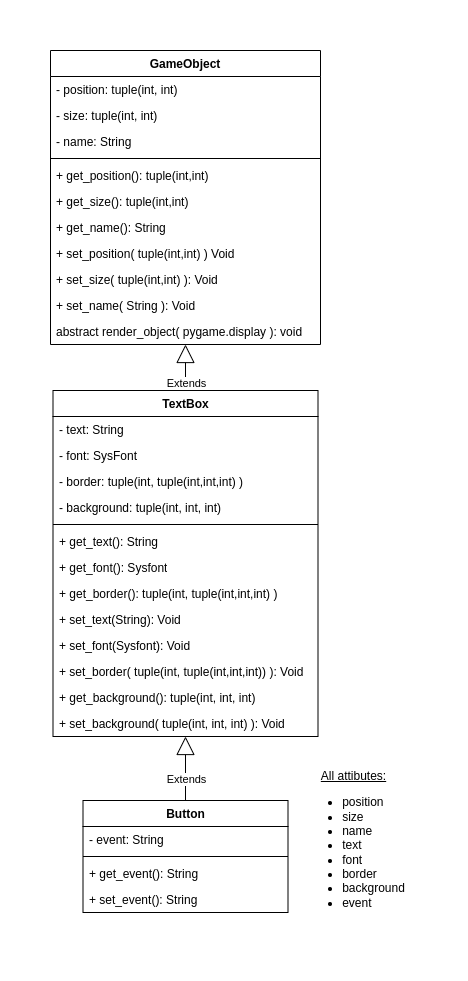

The diagram above was exported from draw.io. Its source (the exported page's mxGraphModel, read from the mxfile embedded in the PNG):
<mxGraphModel dx="1015" dy="752" grid="1" gridSize="10" guides="1" tooltips="1" connect="1" arrows="1" fold="1" page="1" pageScale="1" pageWidth="850" pageHeight="1100" math="0" shadow="0">
  <root>
    <mxCell id="0" />
    <mxCell id="1" parent="0" />
    <mxCell id="bzWQPtxcJ7Fnq9wBNRCp-6" value="GameObject" style="swimlane;fontStyle=1;align=center;verticalAlign=top;childLayout=stackLayout;horizontal=1;startSize=26;horizontalStack=0;resizeParent=1;resizeParentMax=0;resizeLast=0;collapsible=1;marginBottom=0;whiteSpace=wrap;html=1;" parent="1" vertex="1">
      <mxGeometry x="360" y="110" width="270" height="294" as="geometry" />
    </mxCell>
    <mxCell id="bzWQPtxcJ7Fnq9wBNRCp-7" value="- position: tuple(int, int)" style="text;strokeColor=none;fillColor=none;align=left;verticalAlign=top;spacingLeft=4;spacingRight=4;overflow=hidden;rotatable=0;points=[[0,0.5],[1,0.5]];portConstraint=eastwest;whiteSpace=wrap;html=1;" parent="bzWQPtxcJ7Fnq9wBNRCp-6" vertex="1">
      <mxGeometry y="26" width="270" height="26" as="geometry" />
    </mxCell>
    <mxCell id="bzWQPtxcJ7Fnq9wBNRCp-36" value="- size: tuple(int, int)" style="text;strokeColor=none;fillColor=none;align=left;verticalAlign=top;spacingLeft=4;spacingRight=4;overflow=hidden;rotatable=0;points=[[0,0.5],[1,0.5]];portConstraint=eastwest;whiteSpace=wrap;html=1;" parent="bzWQPtxcJ7Fnq9wBNRCp-6" vertex="1">
      <mxGeometry y="52" width="270" height="26" as="geometry" />
    </mxCell>
    <mxCell id="bzWQPtxcJ7Fnq9wBNRCp-37" value="- name: String" style="text;strokeColor=none;fillColor=none;align=left;verticalAlign=top;spacingLeft=4;spacingRight=4;overflow=hidden;rotatable=0;points=[[0,0.5],[1,0.5]];portConstraint=eastwest;whiteSpace=wrap;html=1;" parent="bzWQPtxcJ7Fnq9wBNRCp-6" vertex="1">
      <mxGeometry y="78" width="270" height="26" as="geometry" />
    </mxCell>
    <mxCell id="bzWQPtxcJ7Fnq9wBNRCp-8" value="" style="line;strokeWidth=1;fillColor=none;align=left;verticalAlign=middle;spacingTop=-1;spacingLeft=3;spacingRight=3;rotatable=0;labelPosition=right;points=[];portConstraint=eastwest;strokeColor=inherit;" parent="bzWQPtxcJ7Fnq9wBNRCp-6" vertex="1">
      <mxGeometry y="104" width="270" height="8" as="geometry" />
    </mxCell>
    <mxCell id="bzWQPtxcJ7Fnq9wBNRCp-38" value="+ get_position(): tuple(int,int)" style="text;strokeColor=none;fillColor=none;align=left;verticalAlign=top;spacingLeft=4;spacingRight=4;overflow=hidden;rotatable=0;points=[[0,0.5],[1,0.5]];portConstraint=eastwest;whiteSpace=wrap;html=1;" parent="bzWQPtxcJ7Fnq9wBNRCp-6" vertex="1">
      <mxGeometry y="112" width="270" height="26" as="geometry" />
    </mxCell>
    <mxCell id="bzWQPtxcJ7Fnq9wBNRCp-47" value="+ get_size(): tuple(int,int)" style="text;strokeColor=none;fillColor=none;align=left;verticalAlign=top;spacingLeft=4;spacingRight=4;overflow=hidden;rotatable=0;points=[[0,0.5],[1,0.5]];portConstraint=eastwest;whiteSpace=wrap;html=1;" parent="bzWQPtxcJ7Fnq9wBNRCp-6" vertex="1">
      <mxGeometry y="138" width="270" height="26" as="geometry" />
    </mxCell>
    <mxCell id="bzWQPtxcJ7Fnq9wBNRCp-48" value="+ get_name(): String" style="text;strokeColor=none;fillColor=none;align=left;verticalAlign=top;spacingLeft=4;spacingRight=4;overflow=hidden;rotatable=0;points=[[0,0.5],[1,0.5]];portConstraint=eastwest;whiteSpace=wrap;html=1;" parent="bzWQPtxcJ7Fnq9wBNRCp-6" vertex="1">
      <mxGeometry y="164" width="270" height="26" as="geometry" />
    </mxCell>
    <mxCell id="bzWQPtxcJ7Fnq9wBNRCp-49" value="+ set_position( tuple(int,int) ) Void" style="text;strokeColor=none;fillColor=none;align=left;verticalAlign=top;spacingLeft=4;spacingRight=4;overflow=hidden;rotatable=0;points=[[0,0.5],[1,0.5]];portConstraint=eastwest;whiteSpace=wrap;html=1;" parent="bzWQPtxcJ7Fnq9wBNRCp-6" vertex="1">
      <mxGeometry y="190" width="270" height="26" as="geometry" />
    </mxCell>
    <mxCell id="bzWQPtxcJ7Fnq9wBNRCp-50" value="+ set_size( tuple(int,int) ): Void" style="text;strokeColor=none;fillColor=none;align=left;verticalAlign=top;spacingLeft=4;spacingRight=4;overflow=hidden;rotatable=0;points=[[0,0.5],[1,0.5]];portConstraint=eastwest;whiteSpace=wrap;html=1;" parent="bzWQPtxcJ7Fnq9wBNRCp-6" vertex="1">
      <mxGeometry y="216" width="270" height="26" as="geometry" />
    </mxCell>
    <mxCell id="bzWQPtxcJ7Fnq9wBNRCp-51" value="+ set_name( String ): Void" style="text;strokeColor=none;fillColor=none;align=left;verticalAlign=top;spacingLeft=4;spacingRight=4;overflow=hidden;rotatable=0;points=[[0,0.5],[1,0.5]];portConstraint=eastwest;whiteSpace=wrap;html=1;" parent="bzWQPtxcJ7Fnq9wBNRCp-6" vertex="1">
      <mxGeometry y="242" width="270" height="26" as="geometry" />
    </mxCell>
    <mxCell id="bzWQPtxcJ7Fnq9wBNRCp-78" value="abstract render_object( pygame.display ): void" style="text;strokeColor=none;fillColor=none;align=left;verticalAlign=top;spacingLeft=4;spacingRight=4;overflow=hidden;rotatable=0;points=[[0,0.5],[1,0.5]];portConstraint=eastwest;whiteSpace=wrap;html=1;" parent="bzWQPtxcJ7Fnq9wBNRCp-6" vertex="1">
      <mxGeometry y="268" width="270" height="26" as="geometry" />
    </mxCell>
    <mxCell id="bzWQPtxcJ7Fnq9wBNRCp-10" value="Button" style="swimlane;fontStyle=1;align=center;verticalAlign=top;childLayout=stackLayout;horizontal=1;startSize=26;horizontalStack=0;resizeParent=1;resizeParentMax=0;resizeLast=0;collapsible=1;marginBottom=0;whiteSpace=wrap;html=1;" parent="1" vertex="1">
      <mxGeometry x="392.5" y="860" width="205" height="112" as="geometry" />
    </mxCell>
    <mxCell id="bzWQPtxcJ7Fnq9wBNRCp-11" value="- event: String" style="text;strokeColor=none;fillColor=none;align=left;verticalAlign=top;spacingLeft=4;spacingRight=4;overflow=hidden;rotatable=0;points=[[0,0.5],[1,0.5]];portConstraint=eastwest;whiteSpace=wrap;html=1;" parent="bzWQPtxcJ7Fnq9wBNRCp-10" vertex="1">
      <mxGeometry y="26" width="205" height="26" as="geometry" />
    </mxCell>
    <mxCell id="bzWQPtxcJ7Fnq9wBNRCp-12" value="" style="line;strokeWidth=1;fillColor=none;align=left;verticalAlign=middle;spacingTop=-1;spacingLeft=3;spacingRight=3;rotatable=0;labelPosition=right;points=[];portConstraint=eastwest;strokeColor=inherit;" parent="bzWQPtxcJ7Fnq9wBNRCp-10" vertex="1">
      <mxGeometry y="52" width="205" height="8" as="geometry" />
    </mxCell>
    <mxCell id="bzWQPtxcJ7Fnq9wBNRCp-13" value="+ get_event(): String" style="text;strokeColor=none;fillColor=none;align=left;verticalAlign=top;spacingLeft=4;spacingRight=4;overflow=hidden;rotatable=0;points=[[0,0.5],[1,0.5]];portConstraint=eastwest;whiteSpace=wrap;html=1;" parent="bzWQPtxcJ7Fnq9wBNRCp-10" vertex="1">
      <mxGeometry y="60" width="205" height="26" as="geometry" />
    </mxCell>
    <mxCell id="bzWQPtxcJ7Fnq9wBNRCp-60" value="+ set_event(): String" style="text;strokeColor=none;fillColor=none;align=left;verticalAlign=top;spacingLeft=4;spacingRight=4;overflow=hidden;rotatable=0;points=[[0,0.5],[1,0.5]];portConstraint=eastwest;whiteSpace=wrap;html=1;" parent="bzWQPtxcJ7Fnq9wBNRCp-10" vertex="1">
      <mxGeometry y="86" width="205" height="26" as="geometry" />
    </mxCell>
    <mxCell id="bzWQPtxcJ7Fnq9wBNRCp-54" style="edgeStyle=orthogonalEdgeStyle;rounded=0;orthogonalLoop=1;jettySize=auto;html=1;exitX=0.5;exitY=0;exitDx=0;exitDy=0;endArrow=block;endFill=0;endSize=16;" parent="1" source="bzWQPtxcJ7Fnq9wBNRCp-24" target="bzWQPtxcJ7Fnq9wBNRCp-6" edge="1">
      <mxGeometry relative="1" as="geometry">
        <mxPoint x="455" y="380" as="targetPoint" />
      </mxGeometry>
    </mxCell>
    <mxCell id="bzWQPtxcJ7Fnq9wBNRCp-57" value="Extends" style="edgeLabel;html=1;align=center;verticalAlign=middle;resizable=0;points=[];" parent="bzWQPtxcJ7Fnq9wBNRCp-54" vertex="1" connectable="0">
      <mxGeometry x="0.2262" y="-3" relative="1" as="geometry">
        <mxPoint x="-3" y="17" as="offset" />
      </mxGeometry>
    </mxCell>
    <mxCell id="bzWQPtxcJ7Fnq9wBNRCp-24" value="TextBox" style="swimlane;fontStyle=1;align=center;verticalAlign=top;childLayout=stackLayout;horizontal=1;startSize=26;horizontalStack=0;resizeParent=1;resizeParentMax=0;resizeLast=0;collapsible=1;marginBottom=0;whiteSpace=wrap;html=1;" parent="1" vertex="1">
      <mxGeometry x="362.5" y="450" width="265" height="346" as="geometry" />
    </mxCell>
    <mxCell id="bzWQPtxcJ7Fnq9wBNRCp-25" value="- text: String" style="text;strokeColor=none;fillColor=none;align=left;verticalAlign=top;spacingLeft=4;spacingRight=4;overflow=hidden;rotatable=0;points=[[0,0.5],[1,0.5]];portConstraint=eastwest;whiteSpace=wrap;html=1;" parent="bzWQPtxcJ7Fnq9wBNRCp-24" vertex="1">
      <mxGeometry y="26" width="265" height="26" as="geometry" />
    </mxCell>
    <mxCell id="bzWQPtxcJ7Fnq9wBNRCp-61" value="- font: SysFont" style="text;strokeColor=none;fillColor=none;align=left;verticalAlign=top;spacingLeft=4;spacingRight=4;overflow=hidden;rotatable=0;points=[[0,0.5],[1,0.5]];portConstraint=eastwest;whiteSpace=wrap;html=1;" parent="bzWQPtxcJ7Fnq9wBNRCp-24" vertex="1">
      <mxGeometry y="52" width="265" height="26" as="geometry" />
    </mxCell>
    <mxCell id="bzWQPtxcJ7Fnq9wBNRCp-70" value="- border: tuple(int, tuple(int,int,int) )" style="text;strokeColor=none;fillColor=none;align=left;verticalAlign=top;spacingLeft=4;spacingRight=4;overflow=hidden;rotatable=0;points=[[0,0.5],[1,0.5]];portConstraint=eastwest;whiteSpace=wrap;html=1;" parent="bzWQPtxcJ7Fnq9wBNRCp-24" vertex="1">
      <mxGeometry y="78" width="265" height="26" as="geometry" />
    </mxCell>
    <mxCell id="bzWQPtxcJ7Fnq9wBNRCp-74" value="- background: tuple(int, int, int)" style="text;strokeColor=none;fillColor=none;align=left;verticalAlign=top;spacingLeft=4;spacingRight=4;overflow=hidden;rotatable=0;points=[[0,0.5],[1,0.5]];portConstraint=eastwest;whiteSpace=wrap;html=1;" parent="bzWQPtxcJ7Fnq9wBNRCp-24" vertex="1">
      <mxGeometry y="104" width="265" height="26" as="geometry" />
    </mxCell>
    <mxCell id="bzWQPtxcJ7Fnq9wBNRCp-26" value="" style="line;strokeWidth=1;fillColor=none;align=left;verticalAlign=middle;spacingTop=-1;spacingLeft=3;spacingRight=3;rotatable=0;labelPosition=right;points=[];portConstraint=eastwest;strokeColor=inherit;" parent="bzWQPtxcJ7Fnq9wBNRCp-24" vertex="1">
      <mxGeometry y="130" width="265" height="8" as="geometry" />
    </mxCell>
    <mxCell id="bzWQPtxcJ7Fnq9wBNRCp-27" value="+ get_text(): String" style="text;strokeColor=none;fillColor=none;align=left;verticalAlign=top;spacingLeft=4;spacingRight=4;overflow=hidden;rotatable=0;points=[[0,0.5],[1,0.5]];portConstraint=eastwest;whiteSpace=wrap;html=1;" parent="bzWQPtxcJ7Fnq9wBNRCp-24" vertex="1">
      <mxGeometry y="138" width="265" height="26" as="geometry" />
    </mxCell>
    <mxCell id="bzWQPtxcJ7Fnq9wBNRCp-62" value="+ get_font(): Sysfont" style="text;strokeColor=none;fillColor=none;align=left;verticalAlign=top;spacingLeft=4;spacingRight=4;overflow=hidden;rotatable=0;points=[[0,0.5],[1,0.5]];portConstraint=eastwest;whiteSpace=wrap;html=1;" parent="bzWQPtxcJ7Fnq9wBNRCp-24" vertex="1">
      <mxGeometry y="164" width="265" height="26" as="geometry" />
    </mxCell>
    <mxCell id="bzWQPtxcJ7Fnq9wBNRCp-71" value="+ get_border(): tuple(int, tuple(int,int,int) )" style="text;strokeColor=none;fillColor=none;align=left;verticalAlign=top;spacingLeft=4;spacingRight=4;overflow=hidden;rotatable=0;points=[[0,0.5],[1,0.5]];portConstraint=eastwest;whiteSpace=wrap;html=1;" parent="bzWQPtxcJ7Fnq9wBNRCp-24" vertex="1">
      <mxGeometry y="190" width="265" height="26" as="geometry" />
    </mxCell>
    <mxCell id="bzWQPtxcJ7Fnq9wBNRCp-63" value="+ set_text(String): Void" style="text;strokeColor=none;fillColor=none;align=left;verticalAlign=top;spacingLeft=4;spacingRight=4;overflow=hidden;rotatable=0;points=[[0,0.5],[1,0.5]];portConstraint=eastwest;whiteSpace=wrap;html=1;" parent="bzWQPtxcJ7Fnq9wBNRCp-24" vertex="1">
      <mxGeometry y="216" width="265" height="26" as="geometry" />
    </mxCell>
    <mxCell id="bzWQPtxcJ7Fnq9wBNRCp-64" value="+ set_font(Sysfont): Void" style="text;strokeColor=none;fillColor=none;align=left;verticalAlign=top;spacingLeft=4;spacingRight=4;overflow=hidden;rotatable=0;points=[[0,0.5],[1,0.5]];portConstraint=eastwest;whiteSpace=wrap;html=1;" parent="bzWQPtxcJ7Fnq9wBNRCp-24" vertex="1">
      <mxGeometry y="242" width="265" height="26" as="geometry" />
    </mxCell>
    <mxCell id="bzWQPtxcJ7Fnq9wBNRCp-72" value="+ set_border( tuple(int, tuple(int,int,int)) ): Void" style="text;strokeColor=none;fillColor=none;align=left;verticalAlign=top;spacingLeft=4;spacingRight=4;overflow=hidden;rotatable=0;points=[[0,0.5],[1,0.5]];portConstraint=eastwest;whiteSpace=wrap;html=1;" parent="bzWQPtxcJ7Fnq9wBNRCp-24" vertex="1">
      <mxGeometry y="268" width="265" height="26" as="geometry" />
    </mxCell>
    <mxCell id="bzWQPtxcJ7Fnq9wBNRCp-75" value="+ get_background(): tuple(int, int, int)" style="text;strokeColor=none;fillColor=none;align=left;verticalAlign=top;spacingLeft=4;spacingRight=4;overflow=hidden;rotatable=0;points=[[0,0.5],[1,0.5]];portConstraint=eastwest;whiteSpace=wrap;html=1;" parent="bzWQPtxcJ7Fnq9wBNRCp-24" vertex="1">
      <mxGeometry y="294" width="265" height="26" as="geometry" />
    </mxCell>
    <mxCell id="bzWQPtxcJ7Fnq9wBNRCp-76" value="+ set_background( tuple(int, int, int) ): Void" style="text;strokeColor=none;fillColor=none;align=left;verticalAlign=top;spacingLeft=4;spacingRight=4;overflow=hidden;rotatable=0;points=[[0,0.5],[1,0.5]];portConstraint=eastwest;whiteSpace=wrap;html=1;" parent="bzWQPtxcJ7Fnq9wBNRCp-24" vertex="1">
      <mxGeometry y="320" width="265" height="26" as="geometry" />
    </mxCell>
    <mxCell id="bzWQPtxcJ7Fnq9wBNRCp-65" style="edgeStyle=orthogonalEdgeStyle;rounded=0;orthogonalLoop=1;jettySize=auto;html=1;exitX=0.5;exitY=0;exitDx=0;exitDy=0;endArrow=block;endFill=0;endSize=16;" parent="1" source="bzWQPtxcJ7Fnq9wBNRCp-10" target="bzWQPtxcJ7Fnq9wBNRCp-24" edge="1">
      <mxGeometry relative="1" as="geometry">
        <mxPoint x="479.58" y="680" as="targetPoint" />
        <mxPoint x="479.58" y="792" as="sourcePoint" />
      </mxGeometry>
    </mxCell>
    <mxCell id="bzWQPtxcJ7Fnq9wBNRCp-66" value="Extends" style="edgeLabel;html=1;align=center;verticalAlign=middle;resizable=0;points=[];" parent="bzWQPtxcJ7Fnq9wBNRCp-65" vertex="1" connectable="0">
      <mxGeometry x="0.2262" y="-3" relative="1" as="geometry">
        <mxPoint x="-3" y="17" as="offset" />
      </mxGeometry>
    </mxCell>
    <mxCell id="rAe2MnyYnINf8Dlkyn0--1" value="&lt;div&gt;&lt;u&gt;All attibutes:&lt;/u&gt;&lt;/div&gt;&lt;div style=&quot;text-align: left;&quot;&gt;&lt;ul&gt;&lt;li&gt;&lt;span style=&quot;background-color: transparent; color: light-dark(rgb(0, 0, 0), rgb(255, 255, 255));&quot;&gt;position&lt;/span&gt;&lt;/li&gt;&lt;li&gt;size&lt;/li&gt;&lt;li&gt;name&lt;/li&gt;&lt;li&gt;text&lt;/li&gt;&lt;li&gt;font&lt;/li&gt;&lt;li&gt;border&lt;/li&gt;&lt;li&gt;background&lt;/li&gt;&lt;li&gt;event&lt;/li&gt;&lt;/ul&gt;&lt;/div&gt;" style="text;html=1;align=center;verticalAlign=middle;resizable=0;points=[];autosize=1;strokeColor=none;fillColor=none;" vertex="1" parent="1">
      <mxGeometry x="597.5" y="820" width="130" height="170" as="geometry" />
    </mxCell>
  </root>
</mxGraphModel>